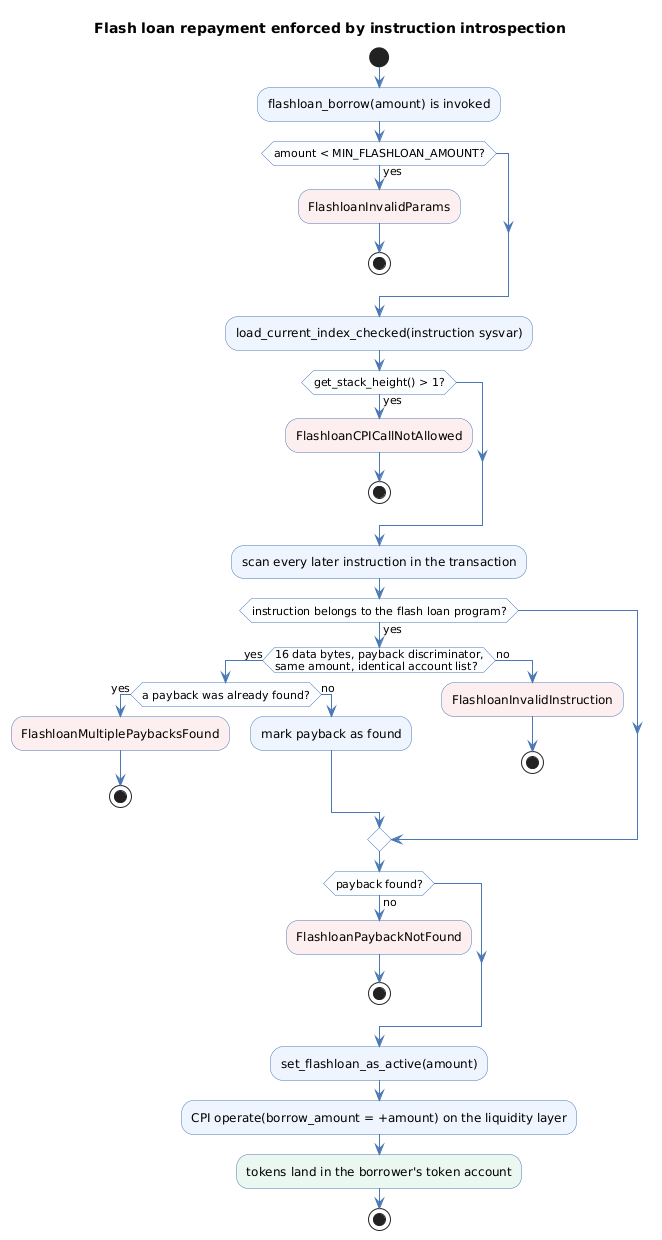

The diagram above was rendered by PlantUML. Its source (embedded in the PNG):
@startuml
title Flash loan repayment enforced by instruction introspection
skinparam shadowing false
skinparam ArrowColor #4A78B5
skinparam DefaultFontName Helvetica
skinparam activity {
  BackgroundColor #EEF5FF
  BorderColor #4A78B5
  DiamondBackgroundColor #FBFCFE
  DiamondBorderColor #4A78B5
}

start
:flashloan_borrow(amount) is invoked;
if (amount < MIN_FLASHLOAN_AMOUNT?) then (yes)
  :FlashloanInvalidParams;<<#FDEEEE>>
  stop
endif
:load_current_index_checked(instruction sysvar);
if (get_stack_height() > 1?) then (yes)
  :FlashloanCPICallNotAllowed;<<#FDEEEE>>
  stop
endif
:scan every later instruction in the transaction;
if (instruction belongs to the flash loan program?) then (yes)
  if (16 data bytes, payback discriminator,\nsame amount, identical account list?) then (yes)
    if (a payback was already found?) then (yes)
      :FlashloanMultiplePaybacksFound;<<#FDEEEE>>
      stop
    else (no)
      :mark payback as found;
    endif
  else (no)
    :FlashloanInvalidInstruction;<<#FDEEEE>>
    stop
  endif
endif
if (payback found?) then (no)
  :FlashloanPaybackNotFound;<<#FDEEEE>>
  stop
endif
:set_flashloan_as_active(amount);
:CPI operate(borrow_amount = +amount) on the liquidity layer;
:tokens land in the borrower's token account;<<#EAF6F0>>
stop
@enduml